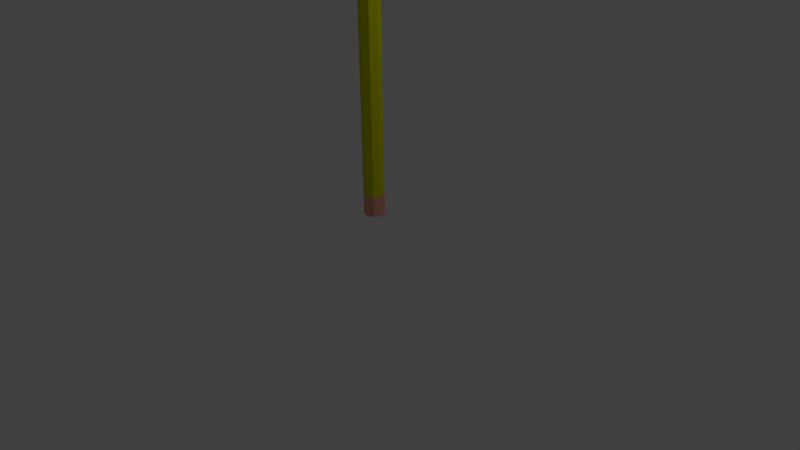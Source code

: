 # Source: ceruza.blend  (saved by Blender 2.70.0; exported with 4.5.12 LTS)
import bpy
from mathutils import Matrix  # noqa: F401  (used for matrix-valued properties, if any)

bpy.ops.wm.read_factory_settings(use_empty=True)
scene = bpy.context.scene
scene.name = 'Scene'

# ---- collections
col_collection_1 = bpy.data.collections.new('Collection 1'); scene.collection.children.link(col_collection_1)

# ---- materials (node trees are filled in below, after node groups)
mat_material_001 = bpy.data.materials.new('Material.001')
mat_material_001.alpha_threshold = 0.0
mat_material_001.roughness = 0.5
mat_material_001.line_color = (0.0, 0.0, 0.0, 1.0)
mat_material_002 = bpy.data.materials.new('Material.002')
mat_material_002.alpha_threshold = 0.0
mat_material_002.roughness = 0.5
mat_material_002.line_color = (0.0, 0.0, 0.0, 1.0)
mat_material_003 = bpy.data.materials.new('Material.003')
mat_material_003.alpha_threshold = 0.0
mat_material_003.roughness = 0.5
mat_material_003.line_color = (0.0, 0.0, 0.0, 1.0)
mat_material_004 = bpy.data.materials.new('Material.004')
mat_material_004.alpha_threshold = 0.0
mat_material_004.roughness = 0.5
mat_material_004.line_color = (0.0, 0.0, 0.0, 1.0)

# ---- material node trees
mat_material_001.use_nodes = True; mat_material_001.node_tree.nodes.clear()
_N = mat_material_001.node_tree.nodes; _L = mat_material_001.node_tree.links
n0 = _N.new('ShaderNodeOutputMaterial'); n0.name = 'Material Output'; n0.location = (300, 300)
n1 = _N.new('ShaderNodeBsdfDiffuse'); n1.name = 'Diffuse BSDF'; n1.location = (10, 300)
n1.inputs[0].default_value = (0.0, 0.0, 0.0, 1.0)
_L.new(n1.outputs[0], n0.inputs[0])
n0.is_active_output = True
mat_material_002.use_nodes = True; mat_material_002.node_tree.nodes.clear()
_N = mat_material_002.node_tree.nodes; _L = mat_material_002.node_tree.links
n0 = _N.new('ShaderNodeOutputMaterial'); n0.name = 'Material Output'; n0.location = (300, 300)
n1 = _N.new('ShaderNodeBsdfDiffuse'); n1.name = 'Diffuse BSDF'; n1.location = (10, 300)
n1.inputs[0].default_value = (0.3757, 0.359, 0.2545, 1.0)
_L.new(n1.outputs[0], n0.inputs[0])
n0.is_active_output = True
mat_material_003.use_nodes = True; mat_material_003.node_tree.nodes.clear()
_N = mat_material_003.node_tree.nodes; _L = mat_material_003.node_tree.links
n0 = _N.new('ShaderNodeOutputMaterial'); n0.name = 'Material Output'; n0.location = (300, 300)
n1 = _N.new('ShaderNodeBsdfDiffuse'); n1.name = 'Diffuse BSDF'; n1.location = (10, 300)
n1.inputs[0].default_value = (0.6054, 0.6383, 0.0, 1.0)
_L.new(n1.outputs[0], n0.inputs[0])
n0.is_active_output = True
mat_material_004.use_nodes = True; mat_material_004.node_tree.nodes.clear()
_N = mat_material_004.node_tree.nodes; _L = mat_material_004.node_tree.links
n0 = _N.new('ShaderNodeOutputMaterial'); n0.name = 'Material Output'; n0.location = (300, 300)
n1 = _N.new('ShaderNodeBsdfDiffuse'); n1.name = 'Diffuse BSDF'; n1.location = (10, 300)
n1.inputs[0].default_value = (0.8, 0.3417, 0.2599, 1.0)
_L.new(n1.outputs[0], n0.inputs[0])
n0.is_active_output = True

# ---- world
world_world = bpy.data.worlds.new('World'); scene.world = world_world
world_world.color = (0.05088, 0.05088, 0.05088)
world_world.use_sun_shadow = False
world_world.sun_shadow_jitter_overblur = 0.0
world_world.cycles.sampling_method = 'MANUAL'
world_world.cycles.sample_map_resolution = 256

# ---- cameras
cam_camera = bpy.data.cameras.new('Camera')
cam_camera.clip_end = 100.0
cam_camera.lens = 35.0
cam_camera.sensor_width = 32.0
cam_camera.sensor_height = 18.0
cam_camera.ortho_scale = 7.314
cam_camera.dof.focus_distance = 0.0

# ---- lights
light_lamp = bpy.data.lights.new('Lamp', 'POINT')
light_lamp.transmission_factor = 0.0
light_lamp.cutoff_distance = 30.0
light_lamp.energy = 100.0
light_lamp.shadow_buffer_clip_start = 1.001
light_lamp.shadow_soft_size = 0.1
light_lamp.shadow_maximum_resolution = 0.006
light_lamp.use_absolute_resolution = True
light_lamp.cycles.use_multiple_importance_sampling = False

# ---- meshes
me_circle = bpy.data.meshes.new('Circle')
me_circle.from_pydata([(0.05638, 0.1158, 0.8799), (-0.03627, 0.07747, 0.8799), (-0.07465, -0.01519, 0.8799), (-0.03627, -0.1078, 0.8799), (0.05638, -0.1462, 0.8799), (0.149, -0.1078, 0.8799), (0.1874, -0.01519, 0.8799), (0.149, 0.07747, 0.8799), (0.05638, 0.1158, 5.888), (-0.03627, 0.07747, 5.888), (-0.07465, -0.01519, 5.888), (-0.03627, -0.1078, 5.888), (0.05638, -0.1462, 5.888), (0.149, -0.1078, 5.888), (0.1874, -0.01519, 5.888), (0.149, 0.07747, 5.888), (0.05638, -0.01519, 6.789), (0.05638, -0.01519, 6.789), (0.05638, -0.01519, 6.789), (0.05638, -0.01519, 6.789), (0.05638, -0.01519, 6.789), (0.05638, -0.01519, 6.789), (0.05638, -0.01519, 6.789), (0.05638, -0.01519, 6.789), (0.01006, 0.09666, 5.888), (0.1027, 0.09666, 5.888), (0.1682, 0.03114, 5.888), (0.1682, -0.06151, 5.888), (0.1027, -0.127, 5.888), (0.01006, -0.127, 5.888), (-0.05546, -0.06151, 5.888), (-0.05546, 0.03114, 5.888), (0.05638, -0.01519, 6.789), (0.05638, -0.01519, 6.789), (0.05638, -0.01519, 6.789), (0.05638, -0.01519, 6.789), (0.05638, -0.01519, 6.789), (0.05638, -0.01519, 6.789), (0.05638, -0.01519, 6.789), (0.05638, -0.01519, 6.789), (0.01006, 0.03114, 6.327), (-0.009132, -0.01519, 6.327), (0.01006, -0.06151, 6.327), (0.05638, -0.0807, 6.327), (0.1027, -0.06151, 6.327), (0.1219, -0.01519, 6.327), (0.1027, 0.03114, 6.327), (0.05638, 0.05033, 6.327), (0.0004625, 0.007976, 6.327), (0.0004625, -0.03835, 6.327), (0.03322, -0.07111, 6.327), (0.07955, -0.07111, 6.327), (0.1123, -0.03835, 6.327), (0.1123, 0.007976, 6.327), (0.07955, 0.04073, 6.327), (0.03322, 0.04073, 6.327), (0.05638, 0.1158, 0.617), (-0.03627, 0.07747, 0.617), (-0.07465, -0.01519, 0.617), (-0.03627, -0.1078, 0.617), (0.05638, -0.1462, 0.617), (0.149, -0.1078, 0.617), (0.1874, -0.01519, 0.617), (0.149, 0.07747, 0.617)], [], [(2, 1, 57, 58), (48, 41, 18, 39), (1, 2, 10, 31, 9), (2, 3, 11, 30, 10), (3, 4, 12, 29, 11), (4, 5, 13, 28, 12), (5, 6, 14, 27, 13), (6, 7, 15, 26, 14), (7, 0, 8, 25, 15), (0, 1, 9, 24, 8), (17, 39, 18, 38, 19, 37, 20, 36, 21, 35, 22, 34, 23, 33, 16, 32), (49, 42, 19, 38), (50, 43, 20, 37), (51, 44, 21, 36), (52, 45, 22, 35), (53, 46, 23, 34), (54, 47, 16, 33), (55, 40, 17, 32), (40, 48, 39, 17), (9, 31, 48, 40), (31, 10, 41, 48), (41, 49, 38, 18), (10, 30, 49, 41), (30, 11, 42, 49), (42, 50, 37, 19), (11, 29, 50, 42), (29, 12, 43, 50), (43, 51, 36, 20), (12, 28, 51, 43), (28, 13, 44, 51), (44, 52, 35, 21), (13, 27, 52, 44), (27, 14, 45, 52), (45, 53, 34, 22), (14, 26, 53, 45), (26, 15, 46, 53), (46, 54, 33, 23), (15, 25, 54, 46), (25, 8, 47, 54), (47, 55, 32, 16), (8, 24, 55, 47), (24, 9, 40, 55), (57, 56, 63, 62, 61, 60, 59, 58), (3, 2, 58, 59), (4, 3, 59, 60), (5, 4, 60, 61), (6, 5, 61, 62), (7, 6, 62, 63), (0, 7, 63, 56), (1, 0, 56, 57)])
me_circle.polygons.foreach_set('material_index', [3, 0, 2, 2, 2, 2, 2, 2, 2, 2, 0, 0, 0, 0, 0, 0, 0, 0, 0, 1, 1, 0, 1, 1, 0, 1, 1, 0, 1, 1, 0, 1, 1, 0, 1, 1, 0, 1, 1, 0, 1, 1, 3, 3, 3, 3, 3, 3, 3, 3])
me_circle.materials.append(mat_material_001)
me_circle.materials.append(mat_material_002)
me_circle.materials.append(mat_material_003)
me_circle.materials.append(mat_material_004)
me_circle.use_remesh_preserve_volume = False
me_circle.use_remesh_preserve_attributes = False
me_circle.use_mirror_vertex_groups = False
me_circle.update()

# ---- objects
ob_circle = bpy.data.objects.new('Circle', me_circle)
ob_lamp = bpy.data.objects.new('Lamp', light_lamp)
ob_camera = bpy.data.objects.new('Camera', cam_camera)

# ---- transforms, parenting, visibility, modifiers, constraints
ob_circle.location = (0.0, 0.0, 0.0)
ob_circle.lineart.crease_threshold = 0.0
ob_lamp.location = (4.076, 1.005, 5.904)
ob_lamp.rotation_euler = (0.6503, 0.05522, 1.866)
ob_lamp.lock_rotations_4d = False
ob_lamp.empty_display_type = 'ARROWS'
ob_lamp.color = (0.0, 0.0, 0.0, 0.0)
ob_lamp.lineart.crease_threshold = 0.0
ob_camera.location = (7.481, -6.508, 5.344)
ob_camera.rotation_euler = (1.109, 0.01082, 0.8149)
ob_camera.lock_rotations_4d = False
ob_camera.empty_display_type = 'ARROWS'
ob_camera.color = (0.0, 0.0, 0.0, 0.0)
ob_camera.display_type = 'WIRE'
ob_camera.lineart.crease_threshold = 0.0

# ---- collection membership
col_collection_1.objects.link(ob_circle)
col_collection_1.objects.link(ob_lamp)
col_collection_1.objects.link(ob_camera)

# ---- scene / render settings (as saved in the file)
scene.camera = ob_camera
scene.frame_start = 1; scene.frame_end = 250; scene.frame_set(1)
scene.render.engine = 'CYCLES'
scene.render.resolution_percentage = 50
scene.render.dither_intensity = 0.0
scene.cycles.use_denoising = False
scene.cycles.samples = 10
scene.cycles.sampling_pattern = 'TABULATED_SOBOL'
scene.cycles.light_sampling_threshold = 0.0
scene.cycles.use_adaptive_sampling = False
scene.cycles.use_light_tree = False
scene.cycles.blur_glossy = 0.0
scene.cycles.volume_bounces = 1
scene.cycles.pixel_filter_type = 'GAUSSIAN'
scene.cycles.sample_clamp_indirect = 0.0
scene.view_settings.view_transform = 'Standard'
bpy.context.view_layer.update()
